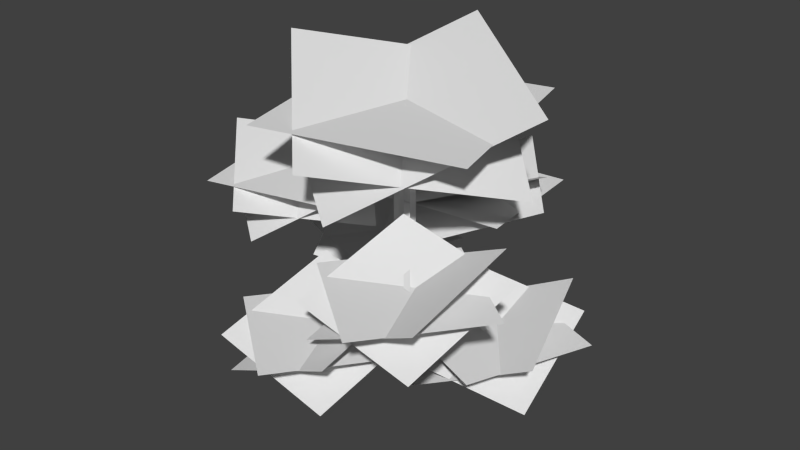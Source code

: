 # Source: arbre2.blend  (saved by Blender 2.63.0; exported with 4.5.12 LTS)
import bpy
from mathutils import Matrix  # noqa: F401  (used for matrix-valued properties, if any)

bpy.ops.wm.read_factory_settings(use_empty=True)
scene = bpy.context.scene
scene.name = 'Scene'

# ---- collections
col_collection_1 = bpy.data.collections.new('Collection 1'); scene.collection.children.link(col_collection_1)

# ---- world
world_world = bpy.data.worlds.new('World'); scene.world = world_world
world_world.color = (0.05088, 0.05088, 0.05088)
world_world.use_sun_shadow = False
world_world.sun_shadow_jitter_overblur = 0.0
world_world.cycles.sampling_method = 'MANUAL'
world_world.cycles.sample_map_resolution = 256

# ---- meshes
me_plane = bpy.data.meshes.new('Plane')
me_plane.from_pydata([(-0.4425, -0.9049, 0.0), (-1.0, -1.0, 0.0), (-0.0779, -0.5086, 0.0), (-0.9683, 0.06476, 0.0), (0.8573, -0.7305, 0.0), (1.095, -0.1282, 0.0), (-0.2206, 1.029, 0.0), (-0.9656, 0.6486, 0.0), (-0.3743, -0.6908, 1.5), (-0.7646, -0.7574, 1.5), (-0.1191, -0.4134, 1.5), (-0.7424, -0.01204, 1.5), (0.5355, -0.5687, 1.5), (0.702, -0.1471, 1.5), (-0.219, 0.6629, 1.5), (-0.7405, 0.3966, 1.5), (-0.3743, -0.6908, 2.4), (-0.7646, -0.7574, 2.4), (-0.1191, -0.4134, 2.4), (-0.7424, -0.01204, 2.4), (0.5355, -0.5687, 2.4), (0.702, -0.1471, 2.4), (-0.219, 0.6629, 2.4), (-0.7405, 0.3966, 2.4), (-0.2153, -0.1912, 3.1), (-0.8194, 0.3966, 6.6), (-0.4532, -0.6908, 6.6), (-0.8435, -0.7574, 6.6), (-0.198, -0.4134, 6.6), (-0.8213, -0.01204, 6.6), (0.4567, -0.5687, 6.6), (0.6231, -0.1471, 6.6), (-0.2979, 0.6629, 6.6), (-0.219, 0.6629, 2.4), (0.702, -0.1471, 2.4), (0.5355, -0.5687, 2.4), (-0.7424, -0.01204, 2.4), (-0.1191, -0.4134, 2.4), (-0.7646, -0.7574, 2.4), (-0.3743, -0.6908, 2.4), (-0.7405, 0.3966, 2.4), (-0.8194, 0.3966, 10.6), (-0.4532, -0.6908, 10.6), (-0.8435, -0.7574, 10.6), (-0.198, -0.4134, 10.6), (-0.8213, -0.01204, 10.6), (0.4567, -0.5687, 10.6), (0.6231, -0.1471, 10.6), (-0.2979, 0.6629, 10.6), (7.457, -0.5687, 6.6), (7.623, -0.1471, 6.6), (-0.4532, -8.691, 8.108), (-0.8435, -8.757, 8.108), (-6.819, 5.397, 7.937), (-6.821, 4.988, 7.937), (-0.8194, 0.3966, 14.6), (-0.4532, -0.6908, 14.6), (-0.8435, -0.7574, 14.6), (-0.198, -0.4134, 14.6), (-0.8213, -0.01204, 14.6), (0.4567, -0.5687, 14.6), (0.6231, -0.1471, 14.6), (-0.2979, 0.6629, 14.6), (-3.916, -0.6214, 8.046), (-12.23, 2.286, 8.046), (-1.008, 7.694, 8.046), (-9.324, 10.6, 8.046), (-8.945, -0.7491, 7.371), (-12.0, 6.871, 10.57), (-1.243, 3.108, 5.526), (-4.295, 10.73, 8.721), (-0.5601, 5.49, 9.398), (-5.543, -0.466, 5.241), (-7.696, 10.45, 10.85), (-12.68, 4.49, 6.694), (-0.8194, 0.3966, 18.6), (-0.4532, -0.6908, 18.6), (-0.8435, -0.7574, 18.6), (-0.198, -0.4134, 18.6), (-0.8213, -0.01204, 18.6), (0.4567, -0.5687, 18.6), (0.6231, -0.1471, 18.6), (-0.2979, 0.6629, 18.6), (-0.2942, -0.1912, 21.6), (-0.03053, -0.1912, 1.7), (4.301, -5.636, 3.787), (1.408, 3.626, 5.449), (10.16, 5.636, 9.484), (13.7, 2.677, 6.864), (4.599, 6.426, 6.864), (0.8504, -2.677, 6.864), (9.953, -6.426, 6.864), (13.05, -3.626, 7.822), (3.189, -5.636, 6.032), (1.81, 3.626, 9.069), (11.27, 5.636, 7.239), (12.65, -3.626, 4.201), (-4.774, -13.26, 5.153), (-5.112, -3.561, 6.815), (3.86, -3.94, 10.85), (6.492, -7.73, 8.231), (-1.294, -1.706, 8.231), (-7.318, -9.492, 8.231), (0.4682, -15.52, 8.231), (4.198, -13.64, 9.189), (-5.846, -12.96, 7.398), (-4.724, -3.667, 10.44), (4.932, -4.234, 8.605), (3.81, -13.53, 5.568), (5.54, -7.402, 12.79), (6.194, -7.557, 12.79), (0.7184, 6.876, 12.98), (-0.2025, 7.686, 12.98), (-7.485, -3.522, 15.74), (-7.463, -2.777, 15.74), (1.48, -12.16, 9.634), (1.142, -2.461, 11.3), (10.11, -2.84, 15.33), (12.75, -6.631, 12.71), (4.96, -0.6066, 12.71), (-1.064, -8.393, 12.71), (6.722, -14.42, 12.71), (10.45, -12.54, 13.67), (0.408, -11.86, 11.88), (1.53, -2.568, 14.92), (11.19, -3.135, 13.09), (10.06, -12.43, 10.05), (-6.361, -9.259, 12.84), (-14.12, -3.438, 14.51), (-8.2, 3.31, 18.54), (-3.597, 2.982, 15.92), (-13.17, 0.6986, 15.92), (-10.89, -8.877, 15.92), (-1.314, -6.594, 15.92), (-0.4371, -2.511, 16.88), (-7.263, -9.909, 15.09), (-13.8, -3.203, 18.13), (-7.298, 3.96, 16.3), (-0.7629, -2.746, 13.26), (-5.977, 7.015, 10.08), (0.9428, 13.82, 11.74), (6.726, 6.948, 15.78), (5.711, 2.446, 13.16), (4.89, 12.26, 13.16), (-4.92, 11.44, 13.16), (-4.099, 1.625, 13.16), (-0.194, 0.1461, 14.11), (-6.485, 8.004, 12.32), (1.126, 13.46, 15.36), (7.233, 5.959, 13.53), (-0.3774, 0.5034, 10.49), (1.24, -10.06, 16.73), (-10.88, -0.9778, 19.32), (-1.63, 9.555, 25.62), (5.555, 9.042, 21.53), (-9.392, 5.479, 21.53), (-5.829, -9.468, 21.53), (9.119, -5.905, 21.53), (10.49, 0.4682, 23.03), (-0.1673, -11.08, 20.23), (-10.37, -0.6112, 24.97), (-0.2222, 10.57, 22.12), (9.979, 0.1016, 17.38)], [], [(14, 6, 7, 15), (10, 2, 4, 12), (8, 0, 2, 10), (13, 5, 6, 14), (8, 9, 1, 0), (11, 15, 7, 3), (11, 3, 1, 9), (12, 4, 5, 13), (21, 13, 14, 22), (16, 17, 9, 8), (19, 23, 15, 11), (19, 11, 9, 17), (20, 12, 13, 21), (22, 14, 15, 23), (18, 10, 12, 20), (16, 8, 10, 18), (45, 41, 25, 29), (42, 43, 27, 26), (47, 31, 32, 48), (42, 26, 28, 44), (44, 28, 30, 46), (48, 32, 25, 41), (46, 30, 31, 47), (45, 29, 27, 43), (24, 22, 23), (24, 18, 20), (24, 16, 18), (24, 21, 22), (24, 17, 16), (24, 23, 19), (24, 19, 17), (24, 20, 21), (30, 35, 34, 31), (32, 33, 40, 25), (28, 37, 35, 30), (26, 39, 37, 28), (31, 34, 33, 32), (26, 27, 38, 39), (29, 25, 40, 36), (29, 36, 38, 27), (49, 50, 47, 46), (51, 52, 43, 42), (54, 45, 41, 53), (45, 59, 55, 41), (42, 56, 57, 43), (61, 47, 48, 62), (56, 42, 44, 58), (58, 44, 46, 60), (62, 48, 41, 55), (46, 47, 61, 60), (59, 45, 43, 57), (65, 66, 64, 63), (69, 70, 68, 67), (73, 74, 72, 71), (78, 58, 60, 80), (82, 62, 55, 75), (60, 61, 81, 80), (79, 59, 57, 77), (59, 79, 75, 55), (56, 76, 77, 57), (81, 61, 62, 82), (76, 56, 58, 78), (61, 111, 112, 62), (58, 109, 110, 60), (100, 101, 102, 103), (99, 98, 97, 104), (107, 106, 105, 108), (95, 94, 93, 96), (87, 86, 85, 92), (88, 89, 90, 91), (79, 83, 75), (76, 83, 77), (83, 82, 81), (83, 76, 78), (83, 78, 80), (83, 82, 75), (80, 81, 83), (83, 79, 77), (33, 84, 40), (37, 84, 35), (39, 84, 37), (34, 84, 33), (39, 38, 84), (36, 40, 84), (36, 84, 38), (35, 84, 34), (59, 57, 113, 114), (118, 119, 120, 121), (117, 116, 115, 122), (125, 124, 123, 126), (130, 131, 132, 133), (129, 128, 127, 134), (137, 136, 135, 138), (142, 143, 144, 145), (141, 140, 139, 146), (149, 148, 147, 150), (154, 155, 156, 157), (153, 152, 151, 158), (161, 160, 159, 162)])
_uv = me_plane.uv_layers.new(name='UVMap')
_uv.uv.foreach_set('vector', [0.6227, 0.1045, 0.5967, 0.04655, 0.5678, 0.06329, 0.6012, 0.1141, 0.7223, 0.09343, 0.7298, 0.03287, 0.6915, 0.02547, 0.6939, 0.09036, 0.7382, 0.095, 0.7507, 0.03482, 0.7298, 0.03287, 0.7223, 0.09343, 0.6731, 0.09151, 0.6657, 0.02661, 0.5967, 0.04655, 0.6227, 0.1045, 0.7382, 0.095, 0.7551, 0.0977, 0.7726, 0.03757, 0.7507, 0.03482, 0.7833, 0.1085, 0.7979, 0.1144, 0.8314, 0.06498, 0.8108, 0.0555, 0.7833, 0.1085, 0.8108, 0.0555, 0.7726, 0.03757, 0.7551, 0.0977, 0.6939, 0.09036, 0.6915, 0.02547, 0.6657, 0.02661, 0.6731, 0.09151, 0.6788, 0.128, 0.6731, 0.09151, 0.6227, 0.1045, 0.6326, 0.139, 0.7325, 0.1294, 0.746, 0.1322, 0.7551, 0.0977, 0.7382, 0.095, 0.7725, 0.1409, 0.7868, 0.1459, 0.7979, 0.1144, 0.7833, 0.1085, 0.7725, 0.1409, 0.7833, 0.1085, 0.7551, 0.0977, 0.746, 0.1322, 0.6946, 0.127, 0.6939, 0.09036, 0.6731, 0.09151, 0.6788, 0.128, 0.6326, 0.139, 0.6227, 0.1045, 0.6012, 0.1141, 0.6118, 0.1459, 0.7194, 0.128, 0.7223, 0.09343, 0.6939, 0.09036, 0.6946, 0.127, 0.7325, 0.1294, 0.7382, 0.095, 0.7223, 0.09343, 0.7194, 0.128, 0.1658, 0.7235, 0.1786, 0.7235, 0.1786, 0.5977, 0.1658, 0.5977, 0.1299, 0.7235, 0.1423, 0.7235, 0.1423, 0.5977, 0.1299, 0.5977, 0.08256, 0.7235, 0.08256, 0.5977, 0.04396, 0.5977, 0.04396, 0.7235, 0.1299, 0.7235, 0.1299, 0.5977, 0.118, 0.5977, 0.118, 0.7235, 0.118, 0.7235, 0.118, 0.5977, 0.09682, 0.5977, 0.09682, 0.7235, 0.04396, 0.7235, 0.04396, 0.5977, 0.02554, 0.5977, 0.02554, 0.7235, 0.09682, 0.7235, 0.09682, 0.5977, 0.08256, 0.5977, 0.08256, 0.7235, 0.1658, 0.7235, 0.1658, 0.5977, 0.1423, 0.5977, 0.1423, 0.7235, 0.8779, 0.4593, 0.9679, 0.4157, 0.9296, 0.379, 0.8779, 0.4593, 0.8662, 0.5253, 0.9229, 0.5475, 0.8779, 0.4593, 0.8321, 0.5239, 0.8662, 0.5253, 0.8779, 0.4593, 0.9581, 0.5263, 0.9679, 0.4157, 0.8779, 0.4593, 0.7983, 0.512, 0.8321, 0.5239, 0.8779, 0.4593, 0.9296, 0.379, 0.8926, 0.3796, 0.8779, 0.4593, 0.7983, 0.4445, 0.7983, 0.512, 0.8779, 0.4593, 0.9229, 0.5475, 0.9581, 0.5263, 0.09654, 0.8561, 0.09654, 0.7236, 0.08224, 0.7235, 0.08224, 0.856, 0.04355, 0.8566, 0.04355, 0.7241, 0.02507, 0.7244, 0.02507, 0.8569, 0.1178, 0.8565, 0.1178, 0.724, 0.09654, 0.7236, 0.09654, 0.8561, 0.1297, 0.8567, 0.1297, 0.7241, 0.1178, 0.724, 0.1178, 0.8565, 0.08224, 0.856, 0.08224, 0.7235, 0.04355, 0.7241, 0.04355, 0.8566, 0.1297, 0.8567, 0.1421, 0.8569, 0.1421, 0.7244, 0.1297, 0.7241, 0.1657, 0.8569, 0.1786, 0.8569, 0.1786, 0.7244, 0.1657, 0.7244, 0.1657, 0.8569, 0.1657, 0.7244, 0.1421, 0.7244, 0.1421, 0.8569, 0.6972, 0.5271, 0.7002, 0.5361, 0.5309, 0.5361, 0.5278, 0.5271, 0.2693, 0.5069, 0.2678, 0.4976, 0.4681, 0.4976, 0.4696, 0.5069, 0.2808, 0.5738, 0.4939, 0.5738, 0.4875, 0.5654, 0.2745, 0.5654, 0.1664, 0.4707, 0.1664, 0.597, 0.1793, 0.597, 0.1793, 0.4707, 0.1303, 0.4707, 0.1303, 0.597, 0.1428, 0.597, 0.1428, 0.4707, 0.08284, 0.597, 0.08284, 0.4707, 0.0441, 0.4707, 0.0441, 0.597, 0.1303, 0.597, 0.1303, 0.4707, 0.1184, 0.4707, 0.1184, 0.597, 0.1184, 0.597, 0.1184, 0.4707, 0.09716, 0.4707, 0.09716, 0.597, 0.0441, 0.597, 0.0441, 0.4707, 0.0256, 0.4707, 0.0256, 0.597, 0.09716, 0.4707, 0.08284, 0.4707, 0.08284, 0.597, 0.09716, 0.597, 0.1664, 0.597, 0.1664, 0.4707, 0.1428, 0.4707, 0.1428, 0.597, 0.7757, 0.9735, 0.6148, 0.9735, 0.6148, 0.8126, 0.7757, 0.8126, 0.7757, 0.8125, 0.7757, 0.9735, 0.6148, 0.9735, 0.6148, 0.8125, 0.6148, 0.9734, 0.6148, 0.8125, 0.7757, 0.8125, 0.7757, 0.9734, 0.1178, 0.9831, 0.1178, 0.8572, 0.0966, 0.8572, 0.0966, 0.9831, 0.04374, 0.9831, 0.04374, 0.8572, 0.02531, 0.8572, 0.02531, 0.9831, 0.0966, 0.8572, 0.08234, 0.8572, 0.08234, 0.9831, 0.0966, 0.9831, 0.1656, 0.9831, 0.1656, 0.8572, 0.1421, 0.8572, 0.1421, 0.9831, 0.1656, 0.8572, 0.1656, 0.9831, 0.1784, 0.9831, 0.1784, 0.8572, 0.1296, 0.8572, 0.1296, 0.9831, 0.1421, 0.9831, 0.1421, 0.8572, 0.08234, 0.9831, 0.08234, 0.8572, 0.04374, 0.8572, 0.04374, 0.9831, 0.1296, 0.9831, 0.1296, 0.8572, 0.1178, 0.8572, 0.1178, 0.9831, 0.5219, 0.478, 0.7191, 0.478, 0.7403, 0.452, 0.5431, 0.452, 0.2914, 0.4576, 0.5166, 0.4576, 0.5294, 0.4473, 0.3042, 0.4473, 0.5142, 0.227, 0.694, 0.227, 0.694, 0.4069, 0.5142, 0.4069, 0.5142, 0.227, 0.6941, 0.227, 0.6941, 0.4069, 0.5142, 0.4069, 0.694, 0.4069, 0.5142, 0.4069, 0.5142, 0.227, 0.694, 0.227, 0.5469, 0.979, 0.3671, 0.979, 0.3671, 0.7992, 0.5469, 0.7992, 0.5469, 0.979, 0.3671, 0.979, 0.3671, 0.7992, 0.5469, 0.7992, 0.3671, 0.7992, 0.5469, 0.7992, 0.5469, 0.979, 0.3671, 0.979, 0.268, 0.7124, 0.2922, 0.7852, 0.2776, 0.7086, 0.2434, 0.7261, 0.2922, 0.7852, 0.2506, 0.7192, 0.2922, 0.7852, 0.2137, 0.7853, 0.2193, 0.7549, 0.2922, 0.7852, 0.2434, 0.7261, 0.2371, 0.7332, 0.2922, 0.7852, 0.2371, 0.7332, 0.2249, 0.745, 0.2922, 0.7852, 0.2922, 0.7067, 0.2776, 0.7086, 0.2249, 0.745, 0.2193, 0.7549, 0.2922, 0.7852, 0.2922, 0.7852, 0.268, 0.7124, 0.2506, 0.7192, 0.8117, 0.3858, 0.8071, 0.2702, 0.7519, 0.3762, 0.8542, 0.21, 0.8071, 0.2702, 0.9068, 0.2554, 0.8322, 0.1779, 0.8071, 0.2702, 0.8542, 0.21, 0.9068, 0.3022, 0.8071, 0.2702, 0.8117, 0.3858, 0.8322, 0.1779, 0.802, 0.1503, 0.8071, 0.2702, 0.7295, 0.3405, 0.7519, 0.3762, 0.8071, 0.2702, 0.7373, 0.1921, 0.8071, 0.2702, 0.802, 0.1503, 0.9068, 0.2554, 0.8071, 0.2702, 0.9068, 0.3022, 0.5083, 0.6441, 0.4993, 0.6643, 0.2831, 0.6643, 0.2921, 0.6441, 0.7983, 0.5967, 0.9781, 0.5967, 0.9781, 0.7766, 0.7983, 0.7766, 0.7983, 0.5967, 0.9781, 0.5967, 0.9781, 0.7766, 0.7983, 0.7766, 0.9781, 0.7766, 0.7983, 0.7766, 0.7983, 0.5967, 0.9781, 0.5967, 0.7746, 0.7819, 0.5948, 0.7819, 0.5948, 0.6021, 0.7746, 0.6021, 0.5948, 0.7819, 0.5948, 0.6021, 0.7746, 0.6021, 0.7746, 0.7819, 0.7746, 0.7819, 0.5948, 0.7819, 0.5948, 0.6021, 0.7746, 0.6021, 0.9785, 0.8017, 0.9785, 0.9815, 0.7987, 0.9815, 0.7987, 0.8017, 0.7987, 0.8017, 0.9785, 0.8017, 0.9785, 0.9815, 0.7987, 0.9815, 0.9785, 0.8017, 0.9785, 0.9815, 0.7987, 0.9815, 0.7987, 0.8017, 0.3357, 0.3299, 0.05501, 0.3299, 0.05501, 0.04921, 0.3357, 0.04921, 0.055, 0.3299, 0.055, 0.0492, 0.3357, 0.0492, 0.3357, 0.3299, 0.3357, 0.3299, 0.05501, 0.3299, 0.05501, 0.04921, 0.3357, 0.04921])
me_plane.use_remesh_preserve_volume = False
me_plane.use_remesh_preserve_attributes = False
me_plane.use_mirror_vertex_groups = False
me_plane.update()
arm_armature = bpy.data.armatures.new('Armature')  # bones are not reproduced

# ---- objects
ob_armature = bpy.data.objects.new('Armature', arm_armature)
ob_plane = bpy.data.objects.new('Plane', me_plane)

# ---- transforms, parenting, visibility, modifiers, constraints
ob_armature.location = (0.01601, -7.856, 0.0)
ob_armature.lineart.crease_threshold = 0.0
ob_plane.parent = ob_armature
ob_plane.matrix_parent_inverse = Matrix(((1.0, 0.0, 0.0, -0.01601), (0.0, 1.0, 0.0, 7.856), (0.0, 0.0, 1.0, 0.0), (0.0, 0.0, 0.0, 1.0)))
ob_plane.location = (0.0, 0.0, 0.0)
ob_plane.lineart.crease_threshold = 0.0
_vg = ob_plane.vertex_groups.new(name='Bone')
_vg.add([0, 1, 2, 3, 4, 5, 6, 7, 8, 9, 10, 11, 12, 13, 14, 15, 16, 17, 18, 19, 20, 21, 22, 23, 24], 1.0, 'REPLACE')
_vg = ob_plane.vertex_groups.new(name='Bone.001')
_vg.add([25, 26, 27, 28, 29, 30, 31, 32, 33, 34, 35, 36, 37, 38, 39, 40, 41, 42, 43, 44, 45, 46, 47, 48, 49, 50, 51, 52, 53, 54, 55, 56, 57, 58, 59, 60, 61, 62, 63, 64, 65, 66, 67, 68, 69, 70, 71, 72, 73, 74, 75, 76, 77, 78, 79, 80, 81, 82, 83, 84, 85, 86, 87, 88, 89, 90, 91, 92, 93, 94, 95, 96, 97, 98, 99, 100, 101, 102, 103, 104, 105, 106, 107, 108, 109, 110, 111, 112, 113, 114, 115, 116, 117, 118, 119, 120, 121, 122, 123, 124, 125, 126, 127, 128, 129, 130, 131, 132, 133, 134, 135, 136, 137, 138, 139, 140, 141, 142, 143, 144, 145, 146, 147, 148, 149, 150, 151, 152, 153, 154, 155, 156, 157, 158, 159, 160, 161, 162], 1.0, 'REPLACE')
_m = ob_plane.modifiers.new('Armature', 'ARMATURE')
_m.object = ob_armature
_m.use_bone_envelopes = True

# ---- collection membership
col_collection_1.objects.link(ob_armature)
col_collection_1.objects.link(ob_plane)

# ---- scene / render settings (as saved in the file)
scene.frame_start = 1; scene.frame_end = 109; scene.frame_set(0)
scene.render.engine = 'BLENDER_EEVEE_NEXT'
scene.render.image_settings.color_mode = 'RGB'
scene.render.image_settings.compression = 90
scene.render.resolution_percentage = 50
scene.render.dither_intensity = 0.0
scene.render.bake_margin = 2
scene.render.bake_bias = 0.0
scene.cycles.use_denoising = False
scene.cycles.samples = 10
scene.cycles.sampling_pattern = 'TABULATED_SOBOL'
scene.cycles.light_sampling_threshold = 0.0
scene.cycles.use_adaptive_sampling = False
scene.cycles.use_light_tree = False
scene.cycles.blur_glossy = 0.0
scene.cycles.volume_bounces = 1
scene.cycles.pixel_filter_type = 'GAUSSIAN'
scene.cycles.sample_clamp_indirect = 0.0
scene.view_settings.view_transform = 'Standard'
bpy.context.view_layer.update()

# ---- added for rendering (the .blend has no active camera and no usable light): camera, sun
cam_auto = bpy.data.cameras.new('AutoCamera')
cam_auto.lens = 50.0
cam_auto.sensor_width = 36.0
cam_auto.clip_end = 1000.0
ob_auto_camera = bpy.data.objects.new('AutoCamera', cam_auto)
scene.collection.objects.link(ob_auto_camera)
ob_auto_camera.location = (44.0759, -53.9941, 48.2405)
ob_auto_camera.rotation_euler = (1.09748, -7.21219e-08, 0.694738)
scene.camera = ob_auto_camera
light_auto_sun = bpy.data.lights.new('AutoSun', 'SUN')
light_auto_sun.energy = 3.0
light_auto_sun.angle = 0.0523599
ob_auto_sun = bpy.data.objects.new('AutoSun', light_auto_sun)
scene.collection.objects.link(ob_auto_sun)
ob_auto_sun.rotation_euler = (0.872665, 0.174533, 0.523599)
bpy.context.view_layer.update()
